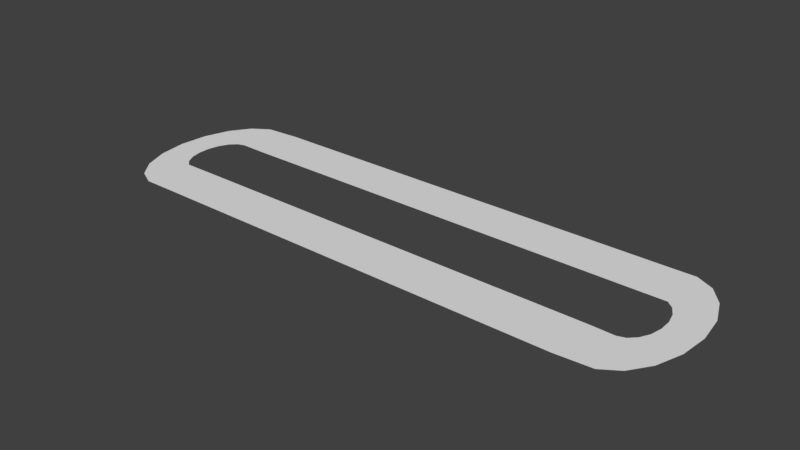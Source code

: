 # Source: Ground.blend  (saved by Blender 2.79.0; exported with 4.5.12 LTS)
import bpy
from mathutils import Matrix  # noqa: F401  (used for matrix-valued properties, if any)

bpy.ops.wm.read_factory_settings(use_empty=True)
scene = bpy.context.scene
scene.name = 'Scene'

# ---- collections
col_collection_1 = bpy.data.collections.new('Collection 1'); scene.collection.children.link(col_collection_1)

# ---- materials (node trees are filled in below, after node groups)
mat_ground = bpy.data.materials.new('Ground')
mat_ground.alpha_threshold = 0.0
mat_ground.use_transparent_shadow = False
mat_ground.roughness = 0.5
mat_ground.specular_intensity = 0.7755
mat_ground.line_color = (0.0, 0.0, 0.0, 1.0)

# ---- material node trees

# ---- world
world_world = bpy.data.worlds.new('World'); scene.world = world_world
world_world.color = (0.05088, 0.05088, 0.05088)
world_world.use_sun_shadow = False
world_world.sun_shadow_jitter_overblur = 0.0
world_world.cycles.sampling_method = 'MANUAL'

# ---- meshes
me_cube_002 = bpy.data.meshes.new('Cube.002')
me_cube_002.from_pydata([(-3.314, -2.861e-06, -15.51), (-3.314, -2.861e-06, -13.51), (-1.314, -2.861e-06, -15.51), (-1.314, -2.861e-06, -13.51), (-2.961, -2.384e-06, -16.63), (-1.082, -2.384e-06, -15.94), (-2.249, -1.907e-06, -17.55), (-0.7172, -1.907e-06, -16.27), (-1.264, -1.431e-06, -18.18), (-0.2636, -1.431e-06, -16.45), (-0.1233, -9.537e-07, -18.43), (0.2239, -9.537e-07, -16.46), (1.034, -4.768e-07, -18.27), (0.6867, -4.768e-07, -16.31), (2.069, 0.0, -17.73), (1.069, 0.0, -16.0), (2.856, 4.768e-07, -16.87), (1.324, 4.768e-07, -15.59), (3.301, 9.537e-07, -15.79), (1.422, 9.537e-07, -15.11), (3.394, 1.431e-06, -13.55), (1.394, 1.431e-06, -13.55), (3.314, -1.907e-06, 15.51), (3.314, -2.027e-06, 13.51), (1.314, -1.729e-06, 15.51), (1.314, -1.848e-06, 13.51), (2.961, -1.252e-06, 16.63), (1.082, -1.192e-06, 15.94), (2.249, -7.153e-07, 17.55), (0.7172, -7.153e-07, 16.27), (1.264, -1.192e-07, 18.18), (0.2636, -1.192e-07, 16.45), (0.1233, 5.96e-07, 18.43), (-0.2239, 3.576e-07, 16.46), (-1.034, 1.073e-06, 18.27), (-0.6867, 9.537e-07, 16.31), (-2.069, 1.669e-06, 17.73), (-1.069, 1.431e-06, 16.0), (-2.856, 2.146e-06, 16.87), (-1.324, 1.907e-06, 15.59), (-3.301, 2.503e-06, 15.79), (-1.422, 2.265e-06, 15.11), (-3.394, 2.861e-06, 13.55), (-1.394, 2.742e-06, 13.55), (-3.328, -1.907e-06, -9.004), (-3.341, -9.537e-07, -4.494), (-3.354, 0.0, 0.01575), (-3.368, 9.537e-07, 4.526), (-3.381, 1.907e-06, 9.036), (-1.328, -1.922e-06, -9.004), (-1.341, -9.835e-07, -4.494), (-1.354, -5.96e-08, 0.01575), (-1.368, 8.643e-07, 4.526), (-1.381, 1.788e-06, 9.036), (1.381, 8.941e-07, -9.036), (1.368, 3.576e-07, -4.526), (1.354, -1.788e-07, -0.01575), (1.341, -7.302e-07, 4.494), (1.328, -1.281e-06, 9.004), (3.381, 8.643e-07, -9.036), (3.368, 2.98e-07, -4.526), (3.354, -2.98e-07, -0.01575), (3.341, -8.792e-07, 4.494), (3.328, -1.46e-06, 9.004)], [], [(0, 1, 3, 2), (4, 5, 7, 6), (0, 2, 5, 4), (6, 7, 9, 8), (8, 9, 11, 10), (10, 11, 13, 12), (12, 13, 15, 14), (14, 15, 17, 16), (16, 17, 19, 18), (18, 19, 21, 20), (22, 23, 25, 24), (26, 27, 29, 28), (22, 24, 27, 26), (28, 29, 31, 30), (30, 31, 33, 32), (32, 33, 35, 34), (34, 35, 37, 36), (36, 37, 39, 38), (38, 39, 41, 40), (40, 41, 43, 42), (48, 42, 43, 53), (58, 25, 23, 63), (1, 44, 49, 3), (44, 45, 50, 49), (45, 46, 51, 50), (46, 47, 52, 51), (47, 48, 53, 52), (21, 54, 59, 20), (54, 55, 60, 59), (55, 56, 61, 60), (56, 57, 62, 61), (57, 58, 63, 62)])
_uv = me_cube_002.uv_layers.new(name='UVMap')
_uv.uv.foreach_set('vector', [2.622, -11.19, 2.618, -9.682, 1.11, -9.687, 1.114, -11.19, 2.359, -12.03, 0.9401, -11.52, 0.6657, -11.76, 1.823, -12.73, 2.622, -11.19, 1.114, -11.19, 0.9401, -11.52, 2.359, -12.03, 1.823, -12.73, 0.6657, -11.76, 0.3241, -11.9, 1.082, -13.2, 1.082, -13.2, 0.3241, -11.9, -0.04352, -11.91, 0.2224, -13.39, 0.2224, -13.39, -0.04352, -11.91, -0.3927, -11.8, -0.6505, -13.28, -0.6505, -13.28, -0.3927, -11.8, -0.6814, -11.57, -1.432, -12.88, -1.432, -12.88, -0.6814, -11.57, -0.8748, -11.25, -2.027, -12.23, -2.027, -12.23, -0.8748, -11.25, -0.9496, -10.89, -2.365, -11.41, -2.365, -11.41, -0.9496, -10.89, -0.932, -9.716, -2.44, -9.72, -2.44, 12.19, -2.436, 10.68, -0.9279, 10.69, -0.932, 12.19, -2.176, 13.03, -0.7579, 12.52, -0.4834, 12.76, -1.641, 13.73, -2.44, 12.19, -0.932, 12.19, -0.7579, 12.52, -2.176, 13.03, -1.641, 13.73, -0.4834, 12.76, -0.1418, 12.9, -0.8994, 14.2, -0.8994, 14.2, -0.1418, 12.9, 0.2258, 12.91, -0.04019, 14.39, -0.04019, 14.39, 0.2258, 12.91, 0.575, 12.8, 0.8327, 14.28, 0.8327, 14.28, 0.575, 12.8, 0.8637, 12.57, 1.614, 13.88, 1.614, 13.88, 0.8637, 12.57, 1.057, 12.25, 2.21, 13.23, 2.21, 13.23, 1.057, 12.25, 1.132, 11.89, 2.547, 12.41, 2.547, 12.41, 1.132, 11.89, 1.114, 10.72, 2.622, 10.72, 2.622, 7.32, 2.622, 10.72, 1.114, 10.72, 1.114, 7.316, -0.9286, 7.286, -0.9279, 10.69, -2.436, 10.68, -2.437, 7.282, 2.618, -9.682, 2.619, -6.282, 1.111, -6.286, 1.11, -9.687, 2.619, -6.282, 2.619, -2.882, 1.111, -2.886, 1.111, -6.286, 2.619, -2.882, 2.62, 0.5189, 1.112, 0.5147, 1.111, -2.886, 2.62, 0.5189, 2.621, 3.919, 1.113, 3.915, 1.112, 0.5147, 2.621, 3.919, 2.622, 7.32, 1.114, 7.316, 1.113, 3.915, -0.932, -9.716, -0.9313, -6.316, -2.439, -6.32, -2.44, -9.72, -0.9313, -6.316, -0.9306, -2.915, -2.439, -2.919, -2.439, -6.32, -0.9306, -2.915, -0.9299, 0.4853, -2.438, 0.4812, -2.439, -2.919, -0.9299, 0.4853, -0.9293, 3.886, -2.437, 3.882, -2.438, 0.4812, -0.9293, 3.886, -0.9286, 7.286, -2.437, 7.282, -2.437, 3.882])
me_cube_002.materials.append(mat_ground)
me_cube_002.use_remesh_preserve_volume = False
me_cube_002.use_remesh_preserve_attributes = False
me_cube_002.use_mirror_vertex_groups = False
me_cube_002.update()

# ---- objects
ob_cube_001 = bpy.data.objects.new('Cube.001', me_cube_002)

# ---- transforms, parenting, visibility, modifiers, constraints
ob_cube_001.location = (59.31, 124.7, -0.00605)
ob_cube_001.rotation_euler = (1.571, -4.371e-08, 4.712)
ob_cube_001.scale = (46.56, 13.35, 29.16)
ob_cube_001.lineart.crease_threshold = 0.0

# ---- collection membership
col_collection_1.objects.link(ob_cube_001)

# ---- scene / render settings (as saved in the file)
scene.frame_start = 1; scene.frame_end = 250; scene.frame_set(1)
scene.render.engine = 'BLENDER_EEVEE_NEXT'
scene.render.resolution_percentage = 50
scene.render.dither_intensity = 0.0
scene.cycles.use_denoising = False
scene.cycles.samples = 128
scene.cycles.sampling_pattern = 'TABULATED_SOBOL'
scene.cycles.use_adaptive_sampling = False
scene.cycles.use_light_tree = False
scene.cycles.blur_glossy = 0.0
scene.cycles.sample_clamp_indirect = 0.0
scene.view_settings.view_transform = 'Standard'
bpy.context.view_layer.update()

# ---- added for rendering (the .blend has no active camera and no usable light): camera, sun
cam_auto = bpy.data.cameras.new('AutoCamera')
cam_auto.lens = 50.0
cam_auto.sensor_width = 36.0
cam_auto.clip_end = 18193.4
ob_auto_camera = bpy.data.objects.new('AutoCamera', cam_auto)
scene.collection.objects.link(ob_auto_camera)
ob_auto_camera.location = (1095.98, -1119.26, 829.328)
ob_auto_camera.rotation_euler = (1.09748, -7.21219e-08, 0.694738)
scene.camera = ob_auto_camera
light_auto_sun = bpy.data.lights.new('AutoSun', 'SUN')
light_auto_sun.energy = 3.0
light_auto_sun.angle = 0.0523599
ob_auto_sun = bpy.data.objects.new('AutoSun', light_auto_sun)
scene.collection.objects.link(ob_auto_sun)
ob_auto_sun.rotation_euler = (0.872665, 0.174533, 0.523599)
bpy.context.view_layer.update()
